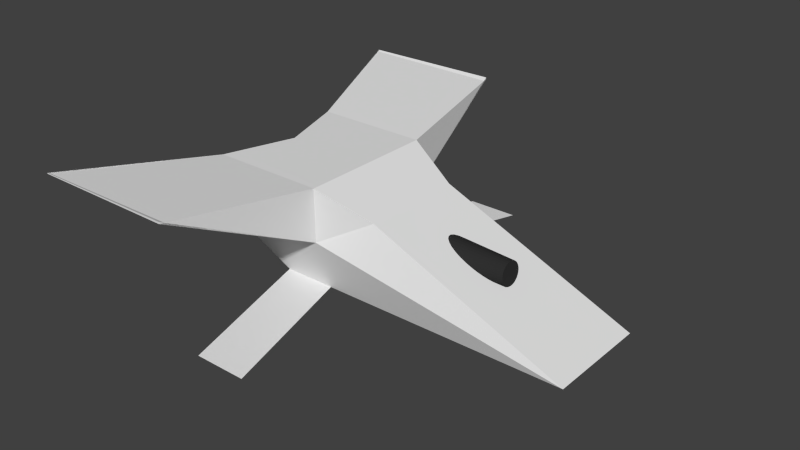 # Source: spaceship1.blend  (saved by Blender 2.69.0; exported with 4.5.12 LTS)
import bpy
from mathutils import Matrix  # noqa: F401  (used for matrix-valued properties, if any)

bpy.ops.wm.read_factory_settings(use_empty=True)
scene = bpy.context.scene
scene.name = 'Scene'

# ---- collections
col_collection_1 = bpy.data.collections.new('Collection 1'); scene.collection.children.link(col_collection_1)

# ---- materials (node trees are filled in below, after node groups)
mat_materiaucanon = bpy.data.materials.new('materiauCanon')
mat_materiaucanon.alpha_threshold = 0.0
mat_materiaucanon.use_transparent_shadow = False
mat_materiaucanon.preview_render_type = 'SHADERBALL'
mat_materiaucanon.diffuse_color = (0.0291, 0.0291, 0.0291, 1.0)
mat_materiaucanon.specular_color = (0.1065, 0.02246, 0.01694)
mat_materiaucanon.roughness = 0.5
mat_materiaucanon.specular_intensity = 1.0
mat_materiaucanon.line_color = (0.0, 0.0, 0.0, 1.0)
mat_materialspaceship = bpy.data.materials.new('MaterialSpaceShip')
mat_materialspaceship.alpha_threshold = 0.0
mat_materialspaceship.use_transparent_shadow = False
mat_materialspaceship.roughness = 0.5
mat_materialspaceship.line_color = (0.0, 0.0, 0.0, 1.0)

# ---- material node trees

# ---- world
world_world = bpy.data.worlds.new('World'); scene.world = world_world
world_world.color = (0.05088, 0.05088, 0.05088)
world_world.use_sun_shadow = False
world_world.sun_shadow_jitter_overblur = 0.0
world_world.cycles.sampling_method = 'MANUAL'
world_world.cycles.sample_map_resolution = 256

# ---- meshes
me_cylinder = bpy.data.meshes.new('Cylinder')
me_cylinder.from_pydata([(-0.5606, 1.056, -9.326), (-0.02544, 0.4875, 1.674), (-0.3193, 1.032, -9.326), (0.07133, 0.4779, 1.674), (-0.08727, 0.9616, -9.326), (0.1644, 0.4497, 1.674), (0.1266, 0.8473, -9.326), (0.2502, 0.4039, 1.674), (0.314, 0.6934, -9.326), (0.3253, 0.3422, 1.674), (0.4678, 0.506, -9.326), (0.387, 0.267, 1.674), (0.5821, 0.2922, -9.326), (0.4329, 0.1812, 1.674), (0.6525, 0.06013, -9.326), (0.4611, 0.08817, 1.674), (0.6763, -0.1812, -9.326), (0.4706, -0.008609, 1.674), (0.6525, -0.4225, -9.326), (0.4611, -0.1054, 1.674), (0.5821, -0.6545, -9.326), (0.4329, -0.1984, 1.674), (0.4678, -0.8684, -9.326), (0.387, -0.2842, 1.674), (0.314, -1.056, -9.326), (0.3253, -0.3594, 1.674), (0.1266, -1.21, -9.326), (0.2502, -0.4211, 1.674), (-0.08727, -1.324, -9.326), (0.1644, -0.4669, 1.674), (-0.3193, -1.394, -9.326), (0.07133, -0.4951, 1.674), (-0.5606, -1.418, -9.326), (-0.02544, -0.5047, 1.674), (-0.8019, -1.394, -9.326), (-0.1222, -0.4951, 1.674), (-1.034, -1.324, -9.326), (-0.2153, -0.4669, 1.674), (-1.248, -1.21, -9.326), (-0.301, -0.4211, 1.674), (-1.435, -1.056, -9.326), (-0.3762, -0.3594, 1.674), (-1.589, -0.8684, -9.326), (-0.4379, -0.2842, 1.674), (-1.703, -0.6545, -9.326), (-0.4837, -0.1984, 1.674), (-1.774, -0.4225, -9.326), (-0.512, -0.1054, 1.674), (-1.798, -0.1812, -9.326), (-0.5215, -0.008609, 1.674), (-1.774, 0.06013, -9.326), (-0.512, 0.08817, 1.674), (-1.703, 0.2922, -9.326), (-0.4837, 0.1812, 1.674), (-1.589, 0.506, -9.326), (-0.4379, 0.267, 1.674), (-1.435, 0.6934, -9.326), (-0.3762, 0.3422, 1.674), (-1.248, 0.8473, -9.326), (-0.301, 0.4039, 1.674), (-1.034, 0.9616, -9.326), (-0.2153, 0.4497, 1.674), (-0.8019, 1.032, -9.326), (-0.1222, 0.4779, 1.674)], [], [(0, 1, 3, 2), (2, 3, 5, 4), (4, 5, 7, 6), (6, 7, 9, 8), (8, 9, 11, 10), (10, 11, 13, 12), (12, 13, 15, 14), (14, 15, 17, 16), (16, 17, 19, 18), (18, 19, 21, 20), (20, 21, 23, 22), (22, 23, 25, 24), (24, 25, 27, 26), (26, 27, 29, 28), (28, 29, 31, 30), (30, 31, 33, 32), (32, 33, 35, 34), (34, 35, 37, 36), (36, 37, 39, 38), (38, 39, 41, 40), (40, 41, 43, 42), (42, 43, 45, 44), (44, 45, 47, 46), (46, 47, 49, 48), (48, 49, 51, 50), (50, 51, 53, 52), (52, 53, 55, 54), (54, 55, 57, 56), (56, 57, 59, 58), (58, 59, 61, 60), (3, 1, 63, 61, 59, 57, 55, 53, 51, 49, 47, 45, 43, 41, 39, 37, 35, 33, 31, 29, 27, 25, 23, 21, 19, 17, 15, 13, 11, 9, 7, 5), (62, 63, 1, 0), (60, 61, 63, 62)])
me_cylinder.materials.append(mat_materiaucanon)
me_cylinder.use_remesh_preserve_volume = False
me_cylinder.use_remesh_preserve_attributes = False
me_cylinder.use_mirror_vertex_groups = False
me_cylinder.update()
me_cube = bpy.data.meshes.new('Cube')
me_cube.from_pydata([(1.0, 1.0, -1.0), (-0.4786, 4.093, 1.313), (-1.0, 1.0, -1.0), (1.0, 1.0, 0.552), (-0.4786, 4.093, 1.279), (-3.267, 4.093, 1.295), (-2.175, 1.327, 1.0), (1.0, -5.96e-08, -1.0), (1.788e-07, 1.0, -1.0), (4.71, 1.0, -0.9983), (-3.267, 4.093, 1.279), (-1.505, 2.98e-07, -0.8714), (-2.175, 1.327, 0.0), (1.0, -5.364e-07, 0.552), (2.384e-07, 1.327, 1.0), (-1.745, 1.788e-07, 1.0), (5.96e-08, 1.192e-07, -0.8737), (-1.49e-07, -1.788e-07, 1.0), (4.71, -2.98e-07, -0.9983), (-1.0, 2.384e-07, 0.0), (2.384e-07, 1.327, 0.0), (-0.4053, 3.67, -1.218), (0.5947, 3.67, -1.218)], [], [(19, 15, 6, 12), (20, 8, 2, 12), (8, 16, 11, 2), (0, 7, 16, 8), (6, 14, 4, 10), (3, 14, 17, 13), (14, 6, 15, 17), (20, 12, 5, 1), (0, 9, 18, 7), (9, 3, 13, 18), (14, 20, 1, 4), (4, 1, 5, 10), (11, 19, 12, 2), (12, 6, 10, 5), (3, 9, 20, 14), (9, 0, 8, 20), (8, 2, 21, 22)])
_uv = me_cube.uv_layers.new(name='UVMap')
_uv.uv.foreach_set('vector', [9.514e-05, 0.1611, 0.03115, 0.03927, 0.1056, 0.1007, 0.09967, 0.1292, 0.1879, 0.1411, 0.1897, 0.2108, 0.1161, 0.2067, 0.09967, 0.1292, 0.875, 0.2292, 0.8923, 0.1572, 0.9999, 0.183, 0.9465, 0.2464, 0.8034, 0.2126, 0.82, 0.141, 0.8923, 0.1572, 0.875, 0.2292, 0.06325, 0.2706, 0.2089, 0.2522, 0.2004, 0.4425, 0.01367, 0.4661, 0.2464, 0.08531, 0.1757, 0.08785, 0.1721, 9.514e-05, 0.2575, 0.01104, 0.1757, 0.08785, 0.1056, 0.1007, 0.03115, 0.03927, 0.1721, 9.514e-05, 0.2583, 0.6469, 0.1126, 0.6649, 0.01411, 0.4694, 0.2009, 0.4457, 0.8034, 0.2126, 0.5379, 0.1511, 0.5544, 0.07953, 0.82, 0.141, 0.5379, 0.1511, 0.2464, 0.08531, 0.2575, 0.01104, 0.5544, 0.07953, 0.2089, 0.2522, 0.2762, 0.2465, 0.2038, 0.4428, 0.2004, 0.4425, 0.2004, 0.4425, 0.2009, 0.4457, 0.01411, 0.4694, 0.01367, 0.4661, 0.02492, 0.2463, 9.514e-05, 0.1611, 0.09967, 0.1292, 0.1161, 0.2067, 9.514e-05, 0.2465, 0.06325, 0.2706, 0.01367, 0.4661, 0.01018, 0.4655, 0.2464, 0.08531, 0.5379, 0.1511, 0.1879, 0.1411, 0.1757, 0.08785, 0.5379, 0.1511, 0.264, 0.2036, 0.1897, 0.2108, 0.1879, 0.1411, 0.2911, 0.3127, 0.2764, 0.2465, 0.4625, 0.2466, 0.4772, 0.3128])
me_cube.materials.append(mat_materialspaceship)
me_cube.use_remesh_preserve_volume = False
me_cube.use_remesh_preserve_attributes = False
me_cube.use_mirror_vertex_groups = False
me_cube.update()

# ---- objects
ob_cylinder = bpy.data.objects.new('Cylinder', me_cylinder)
ob_cube = bpy.data.objects.new('Cube', me_cube)

# ---- transforms, parenting, visibility, modifiers, constraints
ob_cylinder.location = (2.293, 0.0, -0.1205)
ob_cylinder.rotation_euler = (-0.8235, 1.47, -0.8427)
ob_cylinder.scale = (0.4424, 0.4424, 0.4424)
ob_cylinder.lineart.crease_threshold = 0.0
ob_cube.location = (0.0, 0.0, 0.0)
ob_cube.lock_rotations_4d = False
ob_cube.empty_display_type = 'ARROWS'
ob_cube.lineart.crease_threshold = 0.0
_m = ob_cube.modifiers.new('Mirror', 'MIRROR')
_m.use_axis = (False, True, False)

# ---- collection membership
col_collection_1.objects.link(ob_cylinder)
col_collection_1.objects.link(ob_cube)

# ---- scene / render settings (as saved in the file)
scene.frame_start = 1; scene.frame_end = 250; scene.frame_set(0)
scene.render.engine = 'BLENDER_EEVEE_NEXT'
scene.render.image_settings.compression = 90
scene.render.resolution_percentage = 50
scene.render.dither_intensity = 0.0
scene.cycles.use_denoising = False
scene.cycles.samples = 10
scene.cycles.sampling_pattern = 'TABULATED_SOBOL'
scene.cycles.light_sampling_threshold = 0.0
scene.cycles.use_adaptive_sampling = False
scene.cycles.use_light_tree = False
scene.cycles.blur_glossy = 0.0
scene.cycles.volume_bounces = 1
scene.cycles.pixel_filter_type = 'GAUSSIAN'
scene.cycles.sample_clamp_indirect = 0.0
scene.view_settings.view_transform = 'Standard'
bpy.context.view_layer.update()

# ---- added for rendering (the .blend has no active camera and no usable light): camera, sun
cam_auto = bpy.data.cameras.new('AutoCamera')
cam_auto.lens = 50.0
cam_auto.sensor_width = 36.0
cam_auto.clip_end = 1000.0
ob_auto_camera = bpy.data.objects.new('AutoCamera', cam_auto)
scene.collection.objects.link(ob_auto_camera)
ob_auto_camera.location = (11.5517, -12.9964, 8.71179)
ob_auto_camera.rotation_euler = (1.09748, -7.21219e-08, 0.694738)
scene.camera = ob_auto_camera
light_auto_sun = bpy.data.lights.new('AutoSun', 'SUN')
light_auto_sun.energy = 3.0
light_auto_sun.angle = 0.0523599
ob_auto_sun = bpy.data.objects.new('AutoSun', light_auto_sun)
scene.collection.objects.link(ob_auto_sun)
ob_auto_sun.rotation_euler = (0.872665, 0.174533, 0.523599)
bpy.context.view_layer.update()
